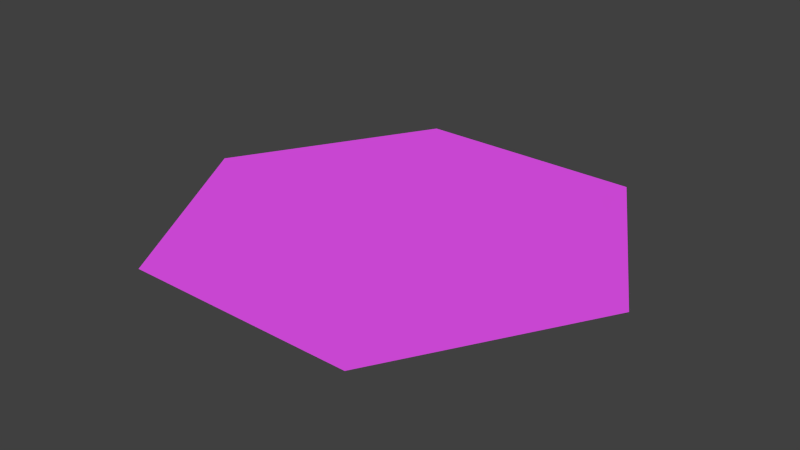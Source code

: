 # Source: metasoil.blend  (saved by Blender 2.67.0; exported with 4.5.12 LTS)
import bpy
from mathutils import Matrix  # noqa: F401  (used for matrix-valued properties, if any)

bpy.ops.wm.read_factory_settings(use_empty=True)
scene = bpy.context.scene
scene.name = 'Scene'

# ---- collections
col_collection_1 = bpy.data.collections.new('Collection 1'); scene.collection.children.link(col_collection_1)

# ---- materials (node trees are filled in below, after node groups)
mat_alux3d_release1_shapes_soil_metasoil_mat1 = bpy.data.materials.new('alux3d_release1_shapes_soil_metasoil_mat1')
mat_alux3d_release1_shapes_soil_metasoil_mat1.alpha_threshold = 0.0
mat_alux3d_release1_shapes_soil_metasoil_mat1.use_transparent_shadow = False
mat_alux3d_release1_shapes_soil_metasoil_mat1.diffuse_color = (0.8828, 0.09452, 0.9699, 1.0)
mat_alux3d_release1_shapes_soil_metasoil_mat1.roughness = 0.5
mat_alux3d_release1_shapes_soil_metasoil_mat1.line_color = (0.0, 0.0, 0.0, 1.0)

# ---- material node trees

# ---- world
world_world = bpy.data.worlds.new('World'); scene.world = world_world
world_world.color = (0.05088, 0.05088, 0.05088)
world_world.use_sun_shadow = False
world_world.sun_shadow_jitter_overblur = 0.0
world_world.cycles.sampling_method = 'MANUAL'
world_world.cycles.sample_map_resolution = 256

# ---- meshes
me_cylinder = bpy.data.meshes.new('Cylinder')
me_cylinder.from_pydata([(0.7271, 1.63e-09, 1.192e-07), (0.3635, -0.6297, 1.192e-07), (-0.3635, -0.6297, 1.192e-07), (-0.7271, 1.63e-09, 1.192e-07), (-0.3635, 0.6297, 1.192e-07), (0.3635, 0.6297, 1.192e-07)], [], [(1, 0, 5, 4, 3, 2)])
_uv = me_cylinder.uv_layers.new(name='UVMap')
_uv.uv.foreach_set('vector', [0.3832, 0.6501, 0.383, 0.8713, 0.1914, 0.9816, 0.0, 0.8709, 0.0002261, 0.6497, 0.1918, 0.5394])
me_cylinder.materials.append(mat_alux3d_release1_shapes_soil_metasoil_mat1)
me_cylinder.use_remesh_preserve_volume = False
me_cylinder.use_remesh_preserve_attributes = False
me_cylinder.use_mirror_vertex_groups = False
me_cylinder.update()

# ---- objects
ob_mesh = bpy.data.objects.new('mesh', me_cylinder)

# ---- transforms, parenting, visibility, modifiers, constraints
ob_mesh.location = (2.807e-08, -4.3e-08, 0.001731)
ob_mesh.lineart.crease_threshold = 0.0

# ---- collection membership
col_collection_1.objects.link(ob_mesh)

# ---- scene / render settings (as saved in the file)
scene.frame_start = 1; scene.frame_end = 250; scene.frame_set(1)
scene.render.engine = 'BLENDER_EEVEE_NEXT'
scene.render.image_settings.color_mode = 'RGB'
scene.render.image_settings.compression = 90
scene.render.resolution_percentage = 50
scene.render.dither_intensity = 0.0
scene.render.bake_margin = 2
scene.render.bake_bias = 0.0
scene.cycles.use_denoising = False
scene.cycles.samples = 10
scene.cycles.sampling_pattern = 'TABULATED_SOBOL'
scene.cycles.light_sampling_threshold = 0.0
scene.cycles.use_adaptive_sampling = False
scene.cycles.use_light_tree = False
scene.cycles.blur_glossy = 0.0
scene.cycles.volume_bounces = 1
scene.cycles.pixel_filter_type = 'GAUSSIAN'
scene.cycles.sample_clamp_indirect = 0.0
scene.view_settings.view_transform = 'Standard'
bpy.context.view_layer.update()

# ---- added for rendering (the .blend has no active camera and no usable light): camera, sun
cam_auto = bpy.data.cameras.new('AutoCamera')
cam_auto.lens = 50.0
cam_auto.sensor_width = 36.0
cam_auto.clip_end = 1000.0
ob_auto_camera = bpy.data.objects.new('AutoCamera', cam_auto)
scene.collection.objects.link(ob_auto_camera)
ob_auto_camera.location = (1.77982, -2.13578, 1.42559)
ob_auto_camera.rotation_euler = (1.09748, -7.21219e-08, 0.694738)
scene.camera = ob_auto_camera
light_auto_sun = bpy.data.lights.new('AutoSun', 'SUN')
light_auto_sun.energy = 3.0
light_auto_sun.angle = 0.0523599
ob_auto_sun = bpy.data.objects.new('AutoSun', light_auto_sun)
scene.collection.objects.link(ob_auto_sun)
ob_auto_sun.rotation_euler = (0.872665, 0.174533, 0.523599)
bpy.context.view_layer.update()
